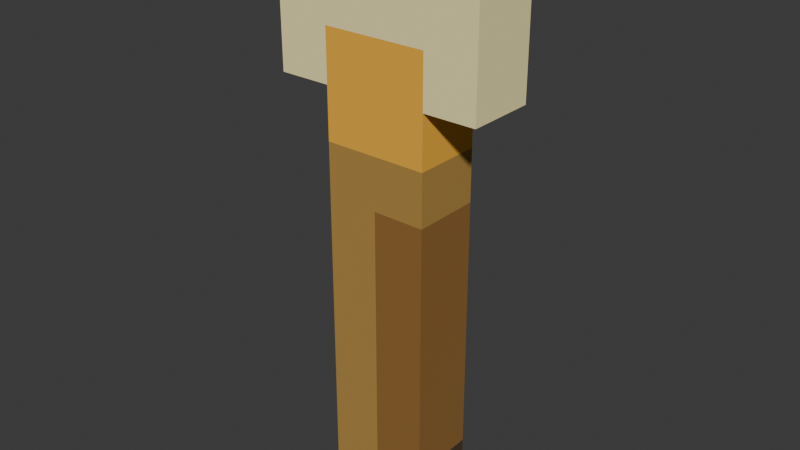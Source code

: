 # Source: torch.blend  (saved by Blender 5.2.44; exported with 4.5.12 LTS)
import bpy
from mathutils import Matrix  # noqa: F401  (used for matrix-valued properties, if any)

bpy.ops.wm.read_factory_settings(use_empty=True)
scene = bpy.context.scene
scene.name = 'Scene'

# ---- collections
col_collection = bpy.data.collections.new('Collection'); scene.collection.children.link(col_collection)

# ---- materials (node trees are filled in below, after node groups)
mat_f = bpy.data.materials.new('F')
mat_f.diffuse_color = (1.0, 0.8879, 0.4342, 1.0)
mat_f_1 = bpy.data.materials.new('f')
mat_f_1.diffuse_color = (0.9301, 0.4621, 0.0382, 1.0)
mat_h = bpy.data.materials.new('H')
mat_h.diffuse_color = (0.4342, 0.2542, 0.05613, 1.0)
mat_h_1 = bpy.data.materials.new('h')
mat_h_1.diffuse_color = (0.2831, 0.1356, 0.02843, 1.0)
mat_d = bpy.data.materials.new('d')
mat_d.diffuse_color = (0.06663, 0.0382, 0.01521, 1.0)

# ---- material node trees
mat_f.use_nodes = True; mat_f.node_tree.nodes.clear()
_N = mat_f.node_tree.nodes; _L = mat_f.node_tree.links
n0 = _N.new('ShaderNodeBsdfPrincipled'); n0.name = 'Principled BSDF'; n0.location = (-200, 100)
n0.inputs[0].default_value = (1.0, 0.8879, 0.4342, 1.0)
n0.inputs[2].default_value = 0.92
n0.inputs[10].default_value = 0.005
n1 = _N.new('ShaderNodeOutputMaterial'); n1.name = 'Material Output'; n1.location = (200, 100)
_L.new(n0.outputs[0], n1.inputs[0])
n1.is_active_output = True
mat_f_1.use_nodes = True; mat_f_1.node_tree.nodes.clear()
_N = mat_f_1.node_tree.nodes; _L = mat_f_1.node_tree.links
n0 = _N.new('ShaderNodeBsdfPrincipled'); n0.name = 'Principled BSDF'; n0.location = (-200, 100)
n0.inputs[0].default_value = (0.9301, 0.4621, 0.0382, 1.0)
n0.inputs[2].default_value = 0.92
n0.inputs[10].default_value = 0.005
n1 = _N.new('ShaderNodeOutputMaterial'); n1.name = 'Material Output'; n1.location = (200, 100)
_L.new(n0.outputs[0], n1.inputs[0])
n1.is_active_output = True
mat_h.use_nodes = True; mat_h.node_tree.nodes.clear()
_N = mat_h.node_tree.nodes; _L = mat_h.node_tree.links
n0 = _N.new('ShaderNodeBsdfPrincipled'); n0.name = 'Principled BSDF'; n0.location = (-200, 100)
n0.inputs[0].default_value = (0.4342, 0.2542, 0.05613, 1.0)
n0.inputs[2].default_value = 0.92
n0.inputs[10].default_value = 0.005
n1 = _N.new('ShaderNodeOutputMaterial'); n1.name = 'Material Output'; n1.location = (200, 100)
_L.new(n0.outputs[0], n1.inputs[0])
n1.is_active_output = True
mat_h_1.use_nodes = True; mat_h_1.node_tree.nodes.clear()
_N = mat_h_1.node_tree.nodes; _L = mat_h_1.node_tree.links
n0 = _N.new('ShaderNodeBsdfPrincipled'); n0.name = 'Principled BSDF'; n0.location = (-200, 100)
n0.inputs[0].default_value = (0.2831, 0.1356, 0.02843, 1.0)
n0.inputs[2].default_value = 0.92
n0.inputs[10].default_value = 0.005
n1 = _N.new('ShaderNodeOutputMaterial'); n1.name = 'Material Output'; n1.location = (200, 100)
_L.new(n0.outputs[0], n1.inputs[0])
n1.is_active_output = True
mat_d.use_nodes = True; mat_d.node_tree.nodes.clear()
_N = mat_d.node_tree.nodes; _L = mat_d.node_tree.links
n0 = _N.new('ShaderNodeBsdfPrincipled'); n0.name = 'Principled BSDF'; n0.location = (-200, 100)
n0.inputs[0].default_value = (0.06663, 0.0382, 0.01521, 1.0)
n0.inputs[2].default_value = 0.92
n0.inputs[10].default_value = 0.005
n1 = _N.new('ShaderNodeOutputMaterial'); n1.name = 'Material Output'; n1.location = (200, 100)
_L.new(n0.outputs[0], n1.inputs[0])
n1.is_active_output = True

# ---- world
world_world = bpy.data.worlds.new('World'); scene.world = world_world
world_world.use_nodes = True; world_world.node_tree.nodes.clear()
_N = world_world.node_tree.nodes; _L = world_world.node_tree.links
n0 = _N.new('ShaderNodeOutputWorld'); n0.name = 'World Output'; n0.location = (200, 100)
n1 = _N.new('ShaderNodeBackground'); n1.name = 'Background'; n1.location = (-200, 100)
n1.inputs[0].default_value = (0.05088, 0.05088, 0.05088, 1.0)
_L.new(n1.outputs[0], n0.inputs[0])
n0.is_active_output = True
world_world.color = (0.05088, 0.05088, 0.05088)
world_world.sun_shadow_jitter_overblur = 0.0

# ---- meshes
me_cube_138 = bpy.data.meshes.new('Cube.138')
me_cube_138.from_pydata([(-0.244, -0.04, 0.3965), (-0.244, -0.04, 0.4575), (-0.244, 0.04, 0.3965), (-0.244, 0.04, 0.4575), (-0.183, -0.04, 0.3965), (-0.183, -0.04, 0.4575), (-0.183, 0.04, 0.3965), (-0.183, 0.04, 0.4575), (-0.183, -0.04, 0.3965), (-0.183, -0.04, 0.4575), (-0.183, 0.04, 0.3965), (-0.183, 0.04, 0.4575), (-0.122, -0.04, 0.3965), (-0.122, -0.04, 0.4575), (-0.122, 0.04, 0.3965), (-0.122, 0.04, 0.4575), (-0.305, -0.04, 0.3355), (-0.305, -0.04, 0.3965), (-0.305, 0.04, 0.3355), (-0.305, 0.04, 0.3965), (-0.244, -0.04, 0.3355), (-0.244, -0.04, 0.3965), (-0.244, 0.04, 0.3355), (-0.244, 0.04, 0.3965), (-0.244, -0.04, 0.3355), (-0.244, -0.04, 0.3965), (-0.244, 0.04, 0.3355), (-0.244, 0.04, 0.3965), (-0.183, -0.04, 0.3355), (-0.183, -0.04, 0.3965), (-0.183, 0.04, 0.3355), (-0.183, 0.04, 0.3965), (-0.183, -0.04, 0.3355), (-0.183, -0.04, 0.3965), (-0.183, 0.04, 0.3355), (-0.183, 0.04, 0.3965), (-0.122, -0.04, 0.3355), (-0.122, -0.04, 0.3965), (-0.122, 0.04, 0.3355), (-0.122, 0.04, 0.3965), (-0.122, -0.04, 0.3355), (-0.122, -0.04, 0.3965), (-0.122, 0.04, 0.3355), (-0.122, 0.04, 0.3965), (-0.061, -0.04, 0.3355), (-0.061, -0.04, 0.3965), (-0.061, 0.04, 0.3355), (-0.061, 0.04, 0.3965), (-0.305, -0.04, 0.2745), (-0.305, -0.04, 0.3355), (-0.305, 0.04, 0.2745), (-0.305, 0.04, 0.3355), (-0.244, -0.04, 0.2745), (-0.244, -0.04, 0.3355), (-0.244, 0.04, 0.2745), (-0.244, 0.04, 0.3355), (-0.244, -0.04, 0.2745), (-0.244, -0.04, 0.3355), (-0.244, 0.04, 0.2745), (-0.244, 0.04, 0.3355), (-0.183, -0.04, 0.2745), (-0.183, -0.04, 0.3355), (-0.183, 0.04, 0.2745), (-0.183, 0.04, 0.3355), (-0.183, -0.04, 0.2745), (-0.183, -0.04, 0.3355), (-0.183, 0.04, 0.2745), (-0.183, 0.04, 0.3355), (-0.122, -0.04, 0.2745), (-0.122, -0.04, 0.3355), (-0.122, 0.04, 0.2745), (-0.122, 0.04, 0.3355), (-0.122, -0.04, 0.2745), (-0.122, -0.04, 0.3355), (-0.122, 0.04, 0.2745), (-0.122, 0.04, 0.3355), (-0.061, -0.04, 0.2745), (-0.061, -0.04, 0.3355), (-0.061, 0.04, 0.2745), (-0.061, 0.04, 0.3355), (-0.244, -0.04, 0.2135), (-0.244, -0.04, 0.2745), (-0.244, 0.04, 0.2135), (-0.244, 0.04, 0.2745), (-0.183, -0.04, 0.2135), (-0.183, -0.04, 0.2745), (-0.183, 0.04, 0.2135), (-0.183, 0.04, 0.2745), (-0.183, -0.04, 0.2135), (-0.183, -0.04, 0.2745), (-0.183, 0.04, 0.2135), (-0.183, 0.04, 0.2745), (-0.122, -0.04, 0.2135), (-0.122, -0.04, 0.2745), (-0.122, 0.04, 0.2135), (-0.122, 0.04, 0.2745), (-0.244, -0.04, 0.1525), (-0.244, -0.04, 0.2135), (-0.244, 0.04, 0.1525), (-0.244, 0.04, 0.2135), (-0.183, -0.04, 0.1525), (-0.183, -0.04, 0.2135), (-0.183, 0.04, 0.1525), (-0.183, 0.04, 0.2135), (-0.183, -0.04, 0.1525), (-0.183, -0.04, 0.2135), (-0.183, 0.04, 0.1525), (-0.183, 0.04, 0.2135), (-0.122, -0.04, 0.1525), (-0.122, -0.04, 0.2135), (-0.122, 0.04, 0.1525), (-0.122, 0.04, 0.2135), (-0.244, -0.04, 0.0915), (-0.244, -0.04, 0.1525), (-0.244, 0.04, 0.0915), (-0.244, 0.04, 0.1525), (-0.183, -0.04, 0.0915), (-0.183, -0.04, 0.1525), (-0.183, 0.04, 0.0915), (-0.183, 0.04, 0.1525), (-0.183, -0.04, 0.0915), (-0.183, -0.04, 0.1525), (-0.183, 0.04, 0.0915), (-0.183, 0.04, 0.1525), (-0.122, -0.04, 0.0915), (-0.122, -0.04, 0.1525), (-0.122, 0.04, 0.0915), (-0.122, 0.04, 0.1525), (-0.244, -0.04, 0.0305), (-0.244, -0.04, 0.0915), (-0.244, 0.04, 0.0305), (-0.244, 0.04, 0.0915), (-0.183, -0.04, 0.0305), (-0.183, -0.04, 0.0915), (-0.183, 0.04, 0.0305), (-0.183, 0.04, 0.0915), (-0.183, -0.04, 0.0305), (-0.183, -0.04, 0.0915), (-0.183, 0.04, 0.0305), (-0.183, 0.04, 0.0915), (-0.122, -0.04, 0.0305), (-0.122, -0.04, 0.0915), (-0.122, 0.04, 0.0305), (-0.122, 0.04, 0.0915), (-0.244, -0.04, -0.0305), (-0.244, -0.04, 0.0305), (-0.244, 0.04, -0.0305), (-0.244, 0.04, 0.0305), (-0.183, -0.04, -0.0305), (-0.183, -0.04, 0.0305), (-0.183, 0.04, -0.0305), (-0.183, 0.04, 0.0305), (-0.183, -0.04, -0.0305), (-0.183, -0.04, 0.0305), (-0.183, 0.04, -0.0305), (-0.183, 0.04, 0.0305), (-0.122, -0.04, -0.0305), (-0.122, -0.04, 0.0305), (-0.122, 0.04, -0.0305), (-0.122, 0.04, 0.0305), (-0.244, -0.04, -0.0915), (-0.244, -0.04, -0.0305), (-0.244, 0.04, -0.0915), (-0.244, 0.04, -0.0305), (-0.183, -0.04, -0.0915), (-0.183, -0.04, -0.0305), (-0.183, 0.04, -0.0915), (-0.183, 0.04, -0.0305), (-0.183, -0.04, -0.0915), (-0.183, -0.04, -0.0305), (-0.183, 0.04, -0.0915), (-0.183, 0.04, -0.0305), (-0.122, -0.04, -0.0915), (-0.122, -0.04, -0.0305), (-0.122, 0.04, -0.0915), (-0.122, 0.04, -0.0305), (-0.244, -0.04, -0.1525), (-0.244, -0.04, -0.0915), (-0.244, 0.04, -0.1525), (-0.244, 0.04, -0.0915), (-0.183, -0.04, -0.1525), (-0.183, -0.04, -0.0915), (-0.183, 0.04, -0.1525), (-0.183, 0.04, -0.0915), (-0.183, -0.04, -0.1525), (-0.183, -0.04, -0.0915), (-0.183, 0.04, -0.1525), (-0.183, 0.04, -0.0915), (-0.122, -0.04, -0.1525), (-0.122, -0.04, -0.0915), (-0.122, 0.04, -0.1525), (-0.122, 0.04, -0.0915), (-0.244, -0.04, -0.2135), (-0.244, -0.04, -0.1525), (-0.244, 0.04, -0.2135), (-0.244, 0.04, -0.1525), (-0.183, -0.04, -0.2135), (-0.183, -0.04, -0.1525), (-0.183, 0.04, -0.2135), (-0.183, 0.04, -0.1525), (-0.183, -0.04, -0.2135), (-0.183, -0.04, -0.1525), (-0.183, 0.04, -0.2135), (-0.183, 0.04, -0.1525), (-0.122, -0.04, -0.2135), (-0.122, -0.04, -0.1525), (-0.122, 0.04, -0.2135), (-0.122, 0.04, -0.1525)], [], [(0, 1, 3, 2), (2, 3, 7, 6), (6, 7, 5, 4), (4, 5, 1, 0), (2, 6, 4, 0), (7, 3, 1, 5), (8, 9, 11, 10), (10, 11, 15, 14), (14, 15, 13, 12), (12, 13, 9, 8), (10, 14, 12, 8), (15, 11, 9, 13), (16, 17, 19, 18), (18, 19, 23, 22), (22, 23, 21, 20), (20, 21, 17, 16), (18, 22, 20, 16), (23, 19, 17, 21), (24, 25, 27, 26), (26, 27, 31, 30), (30, 31, 29, 28), (28, 29, 25, 24), (26, 30, 28, 24), (31, 27, 25, 29), (32, 33, 35, 34), (34, 35, 39, 38), (38, 39, 37, 36), (36, 37, 33, 32), (34, 38, 36, 32), (39, 35, 33, 37), (40, 41, 43, 42), (42, 43, 47, 46), (46, 47, 45, 44), (44, 45, 41, 40), (42, 46, 44, 40), (47, 43, 41, 45), (48, 49, 51, 50), (50, 51, 55, 54), (54, 55, 53, 52), (52, 53, 49, 48), (50, 54, 52, 48), (55, 51, 49, 53), (56, 57, 59, 58), (58, 59, 63, 62), (62, 63, 61, 60), (60, 61, 57, 56), (58, 62, 60, 56), (63, 59, 57, 61), (64, 65, 67, 66), (66, 67, 71, 70), (70, 71, 69, 68), (68, 69, 65, 64), (66, 70, 68, 64), (71, 67, 65, 69), (72, 73, 75, 74), (74, 75, 79, 78), (78, 79, 77, 76), (76, 77, 73, 72), (74, 78, 76, 72), (79, 75, 73, 77), (80, 81, 83, 82), (82, 83, 87, 86), (86, 87, 85, 84), (84, 85, 81, 80), (82, 86, 84, 80), (87, 83, 81, 85), (88, 89, 91, 90), (90, 91, 95, 94), (94, 95, 93, 92), (92, 93, 89, 88), (90, 94, 92, 88), (95, 91, 89, 93), (96, 97, 99, 98), (98, 99, 103, 102), (102, 103, 101, 100), (100, 101, 97, 96), (98, 102, 100, 96), (103, 99, 97, 101), (104, 105, 107, 106), (106, 107, 111, 110), (110, 111, 109, 108), (108, 109, 105, 104), (106, 110, 108, 104), (111, 107, 105, 109), (112, 113, 115, 114), (114, 115, 119, 118), (118, 119, 117, 116), (116, 117, 113, 112), (114, 118, 116, 112), (119, 115, 113, 117), (120, 121, 123, 122), (122, 123, 127, 126), (126, 127, 125, 124), (124, 125, 121, 120), (122, 126, 124, 120), (127, 123, 121, 125), (128, 129, 131, 130), (130, 131, 135, 134), (134, 135, 133, 132), (132, 133, 129, 128), (130, 134, 132, 128), (135, 131, 129, 133), (136, 137, 139, 138), (138, 139, 143, 142), (142, 143, 141, 140), (140, 141, 137, 136), (138, 142, 140, 136), (143, 139, 137, 141), (144, 145, 147, 146), (146, 147, 151, 150), (150, 151, 149, 148), (148, 149, 145, 144), (146, 150, 148, 144), (151, 147, 145, 149), (152, 153, 155, 154), (154, 155, 159, 158), (158, 159, 157, 156), (156, 157, 153, 152), (154, 158, 156, 152), (159, 155, 153, 157), (160, 161, 163, 162), (162, 163, 167, 166), (166, 167, 165, 164), (164, 165, 161, 160), (162, 166, 164, 160), (167, 163, 161, 165), (168, 169, 171, 170), (170, 171, 175, 174), (174, 175, 173, 172), (172, 173, 169, 168), (170, 174, 172, 168), (175, 171, 169, 173), (176, 177, 179, 178), (178, 179, 183, 182), (182, 183, 181, 180), (180, 181, 177, 176), (178, 182, 180, 176), (183, 179, 177, 181), (184, 185, 187, 186), (186, 187, 191, 190), (190, 191, 189, 188), (188, 189, 185, 184), (186, 190, 188, 184), (191, 187, 185, 189), (192, 193, 195, 194), (194, 195, 199, 198), (198, 199, 197, 196), (196, 197, 193, 192), (194, 198, 196, 192), (199, 195, 193, 197), (200, 201, 203, 202), (202, 203, 207, 206), (206, 207, 205, 204), (204, 205, 201, 200), (202, 206, 204, 200), (207, 203, 201, 205)])
me_cube_138.polygons.foreach_set('material_index', [0, 0, 0, 0, 0, 0, 0, 0, 0, 0, 0, 0, 0, 0, 0, 0, 0, 0, 0, 0, 0, 0, 0, 0, 0, 0, 0, 0, 0, 0, 0, 0, 0, 0, 0, 0, 0, 0, 0, 0, 0, 0, 1, 1, 1, 1, 1, 1, 1, 1, 1, 1, 1, 1, 0, 0, 0, 0, 0, 0, 1, 1, 1, 1, 1, 1, 1, 1, 1, 1, 1, 1, 2, 2, 2, 2, 2, 2, 2, 2, 2, 2, 2, 2, 2, 2, 2, 2, 2, 2, 3, 3, 3, 3, 3, 3, 2, 2, 2, 2, 2, 2, 3, 3, 3, 3, 3, 3, 2, 2, 2, 2, 2, 2, 3, 3, 3, 3, 3, 3, 2, 2, 2, 2, 2, 2, 3, 3, 3, 3, 3, 3, 2, 2, 2, 2, 2, 2, 3, 3, 3, 3, 3, 3, 2, 2, 2, 2, 2, 2, 4, 4, 4, 4, 4, 4])
_uv = me_cube_138.uv_layers.new(name='UVMap')
_uv.uv.foreach_set('vector', [0.375, 0.0, 0.625, 0.0, 0.625, 0.25, 0.375, 0.25, 0.375, 0.25, 0.625, 0.25, 0.625, 0.5, 0.375, 0.5, 0.375, 0.5, 0.625, 0.5, 0.625, 0.75, 0.375, 0.75, 0.375, 0.75, 0.625, 0.75, 0.625, 1.0, 0.375, 1.0, 0.125, 0.5, 0.375, 0.5, 0.375, 0.75, 0.125, 0.75, 0.625, 0.5, 0.875, 0.5, 0.875, 0.75, 0.625, 0.75, 0.375, 0.0, 0.625, 0.0, 0.625, 0.25, 0.375, 0.25, 0.375, 0.25, 0.625, 0.25, 0.625, 0.5, 0.375, 0.5, 0.375, 0.5, 0.625, 0.5, 0.625, 0.75, 0.375, 0.75, 0.375, 0.75, 0.625, 0.75, 0.625, 1.0, 0.375, 1.0, 0.125, 0.5, 0.375, 0.5, 0.375, 0.75, 0.125, 0.75, 0.625, 0.5, 0.875, 0.5, 0.875, 0.75, 0.625, 0.75, 0.375, 0.0, 0.625, 0.0, 0.625, 0.25, 0.375, 0.25, 0.375, 0.25, 0.625, 0.25, 0.625, 0.5, 0.375, 0.5, 0.375, 0.5, 0.625, 0.5, 0.625, 0.75, 0.375, 0.75, 0.375, 0.75, 0.625, 0.75, 0.625, 1.0, 0.375, 1.0, 0.125, 0.5, 0.375, 0.5, 0.375, 0.75, 0.125, 0.75, 0.625, 0.5, 0.875, 0.5, 0.875, 0.75, 0.625, 0.75, 0.375, 0.0, 0.625, 0.0, 0.625, 0.25, 0.375, 0.25, 0.375, 0.25, 0.625, 0.25, 0.625, 0.5, 0.375, 0.5, 0.375, 0.5, 0.625, 0.5, 0.625, 0.75, 0.375, 0.75, 0.375, 0.75, 0.625, 0.75, 0.625, 1.0, 0.375, 1.0, 0.125, 0.5, 0.375, 0.5, 0.375, 0.75, 0.125, 0.75, 0.625, 0.5, 0.875, 0.5, 0.875, 0.75, 0.625, 0.75, 0.375, 0.0, 0.625, 0.0, 0.625, 0.25, 0.375, 0.25, 0.375, 0.25, 0.625, 0.25, 0.625, 0.5, 0.375, 0.5, 0.375, 0.5, 0.625, 0.5, 0.625, 0.75, 0.375, 0.75, 0.375, 0.75, 0.625, 0.75, 0.625, 1.0, 0.375, 1.0, 0.125, 0.5, 0.375, 0.5, 0.375, 0.75, 0.125, 0.75, 0.625, 0.5, 0.875, 0.5, 0.875, 0.75, 0.625, 0.75, 0.375, 0.0, 0.625, 0.0, 0.625, 0.25, 0.375, 0.25, 0.375, 0.25, 0.625, 0.25, 0.625, 0.5, 0.375, 0.5, 0.375, 0.5, 0.625, 0.5, 0.625, 0.75, 0.375, 0.75, 0.375, 0.75, 0.625, 0.75, 0.625, 1.0, 0.375, 1.0, 0.125, 0.5, 0.375, 0.5, 0.375, 0.75, 0.125, 0.75, 0.625, 0.5, 0.875, 0.5, 0.875, 0.75, 0.625, 0.75, 0.375, 0.0, 0.625, 0.0, 0.625, 0.25, 0.375, 0.25, 0.375, 0.25, 0.625, 0.25, 0.625, 0.5, 0.375, 0.5, 0.375, 0.5, 0.625, 0.5, 0.625, 0.75, 0.375, 0.75, 0.375, 0.75, 0.625, 0.75, 0.625, 1.0, 0.375, 1.0, 0.125, 0.5, 0.375, 0.5, 0.375, 0.75, 0.125, 0.75, 0.625, 0.5, 0.875, 0.5, 0.875, 0.75, 0.625, 0.75, 0.375, 0.0, 0.625, 0.0, 0.625, 0.25, 0.375, 0.25, 0.375, 0.25, 0.625, 0.25, 0.625, 0.5, 0.375, 0.5, 0.375, 0.5, 0.625, 0.5, 0.625, 0.75, 0.375, 0.75, 0.375, 0.75, 0.625, 0.75, 0.625, 1.0, 0.375, 1.0, 0.125, 0.5, 0.375, 0.5, 0.375, 0.75, 0.125, 0.75, 0.625, 0.5, 0.875, 0.5, 0.875, 0.75, 0.625, 0.75, 0.375, 0.0, 0.625, 0.0, 0.625, 0.25, 0.375, 0.25, 0.375, 0.25, 0.625, 0.25, 0.625, 0.5, 0.375, 0.5, 0.375, 0.5, 0.625, 0.5, 0.625, 0.75, 0.375, 0.75, 0.375, 0.75, 0.625, 0.75, 0.625, 1.0, 0.375, 1.0, 0.125, 0.5, 0.375, 0.5, 0.375, 0.75, 0.125, 0.75, 0.625, 0.5, 0.875, 0.5, 0.875, 0.75, 0.625, 0.75, 0.375, 0.0, 0.625, 0.0, 0.625, 0.25, 0.375, 0.25, 0.375, 0.25, 0.625, 0.25, 0.625, 0.5, 0.375, 0.5, 0.375, 0.5, 0.625, 0.5, 0.625, 0.75, 0.375, 0.75, 0.375, 0.75, 0.625, 0.75, 0.625, 1.0, 0.375, 1.0, 0.125, 0.5, 0.375, 0.5, 0.375, 0.75, 0.125, 0.75, 0.625, 0.5, 0.875, 0.5, 0.875, 0.75, 0.625, 0.75, 0.375, 0.0, 0.625, 0.0, 0.625, 0.25, 0.375, 0.25, 0.375, 0.25, 0.625, 0.25, 0.625, 0.5, 0.375, 0.5, 0.375, 0.5, 0.625, 0.5, 0.625, 0.75, 0.375, 0.75, 0.375, 0.75, 0.625, 0.75, 0.625, 1.0, 0.375, 1.0, 0.125, 0.5, 0.375, 0.5, 0.375, 0.75, 0.125, 0.75, 0.625, 0.5, 0.875, 0.5, 0.875, 0.75, 0.625, 0.75, 0.375, 0.0, 0.625, 0.0, 0.625, 0.25, 0.375, 0.25, 0.375, 0.25, 0.625, 0.25, 0.625, 0.5, 0.375, 0.5, 0.375, 0.5, 0.625, 0.5, 0.625, 0.75, 0.375, 0.75, 0.375, 0.75, 0.625, 0.75, 0.625, 1.0, 0.375, 1.0, 0.125, 0.5, 0.375, 0.5, 0.375, 0.75, 0.125, 0.75, 0.625, 0.5, 0.875, 0.5, 0.875, 0.75, 0.625, 0.75, 0.375, 0.0, 0.625, 0.0, 0.625, 0.25, 0.375, 0.25, 0.375, 0.25, 0.625, 0.25, 0.625, 0.5, 0.375, 0.5, 0.375, 0.5, 0.625, 0.5, 0.625, 0.75, 0.375, 0.75, 0.375, 0.75, 0.625, 0.75, 0.625, 1.0, 0.375, 1.0, 0.125, 0.5, 0.375, 0.5, 0.375, 0.75, 0.125, 0.75, 0.625, 0.5, 0.875, 0.5, 0.875, 0.75, 0.625, 0.75, 0.375, 0.0, 0.625, 0.0, 0.625, 0.25, 0.375, 0.25, 0.375, 0.25, 0.625, 0.25, 0.625, 0.5, 0.375, 0.5, 0.375, 0.5, 0.625, 0.5, 0.625, 0.75, 0.375, 0.75, 0.375, 0.75, 0.625, 0.75, 0.625, 1.0, 0.375, 1.0, 0.125, 0.5, 0.375, 0.5, 0.375, 0.75, 0.125, 0.75, 0.625, 0.5, 0.875, 0.5, 0.875, 0.75, 0.625, 0.75, 0.375, 0.0, 0.625, 0.0, 0.625, 0.25, 0.375, 0.25, 0.375, 0.25, 0.625, 0.25, 0.625, 0.5, 0.375, 0.5, 0.375, 0.5, 0.625, 0.5, 0.625, 0.75, 0.375, 0.75, 0.375, 0.75, 0.625, 0.75, 0.625, 1.0, 0.375, 1.0, 0.125, 0.5, 0.375, 0.5, 0.375, 0.75, 0.125, 0.75, 0.625, 0.5, 0.875, 0.5, 0.875, 0.75, 0.625, 0.75, 0.375, 0.0, 0.625, 0.0, 0.625, 0.25, 0.375, 0.25, 0.375, 0.25, 0.625, 0.25, 0.625, 0.5, 0.375, 0.5, 0.375, 0.5, 0.625, 0.5, 0.625, 0.75, 0.375, 0.75, 0.375, 0.75, 0.625, 0.75, 0.625, 1.0, 0.375, 1.0, 0.125, 0.5, 0.375, 0.5, 0.375, 0.75, 0.125, 0.75, 0.625, 0.5, 0.875, 0.5, 0.875, 0.75, 0.625, 0.75, 0.375, 0.0, 0.625, 0.0, 0.625, 0.25, 0.375, 0.25, 0.375, 0.25, 0.625, 0.25, 0.625, 0.5, 0.375, 0.5, 0.375, 0.5, 0.625, 0.5, 0.625, 0.75, 0.375, 0.75, 0.375, 0.75, 0.625, 0.75, 0.625, 1.0, 0.375, 1.0, 0.125, 0.5, 0.375, 0.5, 0.375, 0.75, 0.125, 0.75, 0.625, 0.5, 0.875, 0.5, 0.875, 0.75, 0.625, 0.75, 0.375, 0.0, 0.625, 0.0, 0.625, 0.25, 0.375, 0.25, 0.375, 0.25, 0.625, 0.25, 0.625, 0.5, 0.375, 0.5, 0.375, 0.5, 0.625, 0.5, 0.625, 0.75, 0.375, 0.75, 0.375, 0.75, 0.625, 0.75, 0.625, 1.0, 0.375, 1.0, 0.125, 0.5, 0.375, 0.5, 0.375, 0.75, 0.125, 0.75, 0.625, 0.5, 0.875, 0.5, 0.875, 0.75, 0.625, 0.75, 0.375, 0.0, 0.625, 0.0, 0.625, 0.25, 0.375, 0.25, 0.375, 0.25, 0.625, 0.25, 0.625, 0.5, 0.375, 0.5, 0.375, 0.5, 0.625, 0.5, 0.625, 0.75, 0.375, 0.75, 0.375, 0.75, 0.625, 0.75, 0.625, 1.0, 0.375, 1.0, 0.125, 0.5, 0.375, 0.5, 0.375, 0.75, 0.125, 0.75, 0.625, 0.5, 0.875, 0.5, 0.875, 0.75, 0.625, 0.75, 0.375, 0.0, 0.625, 0.0, 0.625, 0.25, 0.375, 0.25, 0.375, 0.25, 0.625, 0.25, 0.625, 0.5, 0.375, 0.5, 0.375, 0.5, 0.625, 0.5, 0.625, 0.75, 0.375, 0.75, 0.375, 0.75, 0.625, 0.75, 0.625, 1.0, 0.375, 1.0, 0.125, 0.5, 0.375, 0.5, 0.375, 0.75, 0.125, 0.75, 0.625, 0.5, 0.875, 0.5, 0.875, 0.75, 0.625, 0.75, 0.375, 0.0, 0.625, 0.0, 0.625, 0.25, 0.375, 0.25, 0.375, 0.25, 0.625, 0.25, 0.625, 0.5, 0.375, 0.5, 0.375, 0.5, 0.625, 0.5, 0.625, 0.75, 0.375, 0.75, 0.375, 0.75, 0.625, 0.75, 0.625, 1.0, 0.375, 1.0, 0.125, 0.5, 0.375, 0.5, 0.375, 0.75, 0.125, 0.75, 0.625, 0.5, 0.875, 0.5, 0.875, 0.75, 0.625, 0.75, 0.375, 0.0, 0.625, 0.0, 0.625, 0.25, 0.375, 0.25, 0.375, 0.25, 0.625, 0.25, 0.625, 0.5, 0.375, 0.5, 0.375, 0.5, 0.625, 0.5, 0.625, 0.75, 0.375, 0.75, 0.375, 0.75, 0.625, 0.75, 0.625, 1.0, 0.375, 1.0, 0.125, 0.5, 0.375, 0.5, 0.375, 0.75, 0.125, 0.75, 0.625, 0.5, 0.875, 0.5, 0.875, 0.75, 0.625, 0.75, 0.375, 0.0, 0.625, 0.0, 0.625, 0.25, 0.375, 0.25, 0.375, 0.25, 0.625, 0.25, 0.625, 0.5, 0.375, 0.5, 0.375, 0.5, 0.625, 0.5, 0.625, 0.75, 0.375, 0.75, 0.375, 0.75, 0.625, 0.75, 0.625, 1.0, 0.375, 1.0, 0.125, 0.5, 0.375, 0.5, 0.375, 0.75, 0.125, 0.75, 0.625, 0.5, 0.875, 0.5, 0.875, 0.75, 0.625, 0.75, 0.375, 0.0, 0.625, 0.0, 0.625, 0.25, 0.375, 0.25, 0.375, 0.25, 0.625, 0.25, 0.625, 0.5, 0.375, 0.5, 0.375, 0.5, 0.625, 0.5, 0.625, 0.75, 0.375, 0.75, 0.375, 0.75, 0.625, 0.75, 0.625, 1.0, 0.375, 1.0, 0.125, 0.5, 0.375, 0.5, 0.375, 0.75, 0.125, 0.75, 0.625, 0.5, 0.875, 0.5, 0.875, 0.75, 0.625, 0.75, 0.375, 0.0, 0.625, 0.0, 0.625, 0.25, 0.375, 0.25, 0.375, 0.25, 0.625, 0.25, 0.625, 0.5, 0.375, 0.5, 0.375, 0.5, 0.625, 0.5, 0.625, 0.75, 0.375, 0.75, 0.375, 0.75, 0.625, 0.75, 0.625, 1.0, 0.375, 1.0, 0.125, 0.5, 0.375, 0.5, 0.375, 0.75, 0.125, 0.75, 0.625, 0.5, 0.875, 0.5, 0.875, 0.75, 0.625, 0.75, 0.375, 0.0, 0.625, 0.0, 0.625, 0.25, 0.375, 0.25, 0.375, 0.25, 0.625, 0.25, 0.625, 0.5, 0.375, 0.5, 0.375, 0.5, 0.625, 0.5, 0.625, 0.75, 0.375, 0.75, 0.375, 0.75, 0.625, 0.75, 0.625, 1.0, 0.375, 1.0, 0.125, 0.5, 0.375, 0.5, 0.375, 0.75, 0.125, 0.75, 0.625, 0.5, 0.875, 0.5, 0.875, 0.75, 0.625, 0.75])
me_cube_138.materials.append(mat_f)
me_cube_138.materials.append(mat_f_1)
me_cube_138.materials.append(mat_h)
me_cube_138.materials.append(mat_h_1)
me_cube_138.materials.append(mat_d)
me_cube_138.update()

# ---- objects
ob_torch = bpy.data.objects.new('torch', me_cube_138)

# ---- transforms, parenting, visibility, modifiers, constraints
ob_torch.location = (0.0, 0.0, 0.0)

# ---- collection membership
col_collection.objects.link(ob_torch)

# ---- scene / render settings (as saved in the file)
scene.frame_start = 1; scene.frame_end = 250; scene.frame_set(1)
scene.render.engine = 'BLENDER_EEVEE_NEXT'
scene.render.bake_bias = 0.0
scene.render.bake_samples = 0
scene.render.compositor_device = 'GPU'
scene.eevee.use_volume_custom_range = False
scene.eevee.fast_gi_thickness_near = 0.1
scene.eevee.fast_gi_thickness_far = 0.0
scene.eevee.ray_tracing_options.screen_trace_thickness = 0.1
bpy.context.view_layer.update()

# ---- added for rendering (the .blend has no active camera and no usable light): camera, sun
cam_auto = bpy.data.cameras.new('AutoCamera')
cam_auto.lens = 50.0
cam_auto.sensor_width = 36.0
cam_auto.clip_end = 1000.0
ob_auto_camera = bpy.data.objects.new('AutoCamera', cam_auto)
scene.collection.objects.link(ob_auto_camera)
ob_auto_camera.location = (0.481732, -0.797678, 0.653785)
ob_auto_camera.rotation_euler = (1.09748, -7.21219e-08, 0.694738)
scene.camera = ob_auto_camera
light_auto_sun = bpy.data.lights.new('AutoSun', 'SUN')
light_auto_sun.energy = 3.0
light_auto_sun.angle = 0.0523599
ob_auto_sun = bpy.data.objects.new('AutoSun', light_auto_sun)
scene.collection.objects.link(ob_auto_sun)
ob_auto_sun.rotation_euler = (0.872665, 0.174533, 0.523599)
bpy.context.view_layer.update()
